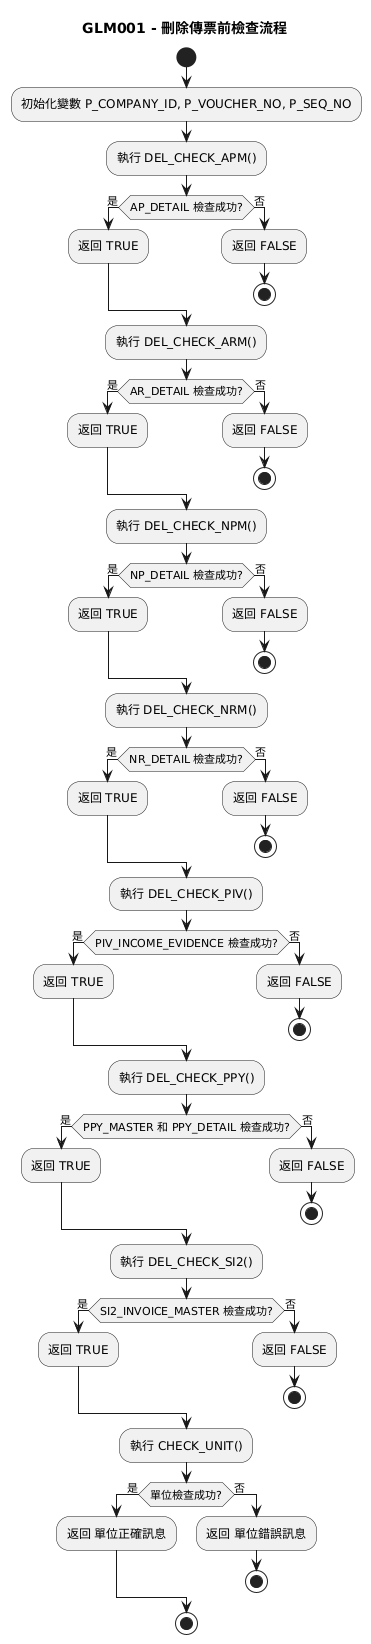

The diagram above was rendered by PlantUML. Its source (embedded in the PNG):
@startuml
title GLM001 - 刪除傳票前檢查流程

start
:初始化變數 P_COMPANY_ID, P_VOUCHER_NO, P_SEQ_NO;
:執行 DEL_CHECK_APM();
if (AP_DETAIL 檢查成功?) then (是)
    :返回 TRUE;
else (否)
    :返回 FALSE;
    stop
endif

:執行 DEL_CHECK_ARM();
if (AR_DETAIL 檢查成功?) then (是)
    :返回 TRUE;
else (否)
    :返回 FALSE;
    stop
endif

:執行 DEL_CHECK_NPM();
if (NP_DETAIL 檢查成功?) then (是)
    :返回 TRUE;
else (否)
    :返回 FALSE;
    stop
endif

:執行 DEL_CHECK_NRM();
if (NR_DETAIL 檢查成功?) then (是)
    :返回 TRUE;
else (否)
    :返回 FALSE;
    stop
endif

:執行 DEL_CHECK_PIV();
if (PIV_INCOME_EVIDENCE 檢查成功?) then (是)
    :返回 TRUE;
else (否)
    :返回 FALSE;
    stop
endif

:執行 DEL_CHECK_PPY();
if (PPY_MASTER 和 PPY_DETAIL 檢查成功?) then (是)
    :返回 TRUE;
else (否)
    :返回 FALSE;
    stop
endif

:執行 DEL_CHECK_SI2();
if (SI2_INVOICE_MASTER 檢查成功?) then (是)
    :返回 TRUE;
else (否)
    :返回 FALSE;
    stop
endif

:執行 CHECK_UNIT();
if (單位檢查成功?) then (是)
    :返回 單位正確訊息;
else (否)
    :返回 單位錯誤訊息;
    stop
endif

stop
@enduml